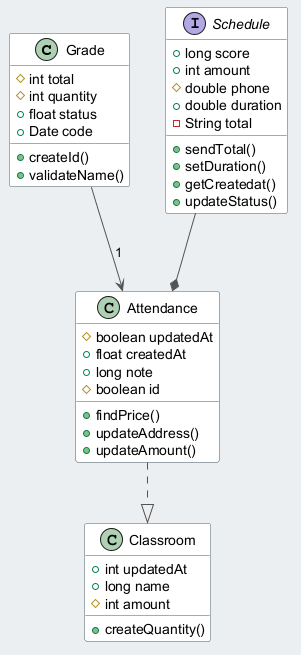

The diagram above was rendered by PlantUML. Its source (embedded in the PNG):
@startuml
skinparam backgroundColor #ECEFF1
skinparam classBackgroundColor #FFFFFF
skinparam classBorderColor #455A64
skinparam ArrowColor #555555
class Grade {
  #int total
  #int quantity
  +float status
  +Date code
  +createId()
  +validateName()
}
class Attendance {
  #boolean updatedAt
  +float createdAt
  +long note
  #boolean id
  +findPrice()
  +updateAddress()
  +updateAmount()
}
interface Schedule {
  +long score
  +int amount
  #double phone
  +double duration
  -String total
  +sendTotal()
  +setDuration()
  +getCreatedat()
  +updateStatus()
}
class Classroom {
  +int updatedAt
  +long name
  #int amount
  +createQuantity()
}
Attendance ..|> Classroom
Grade --> Attendance : "1"
Schedule --* Attendance
@enduml